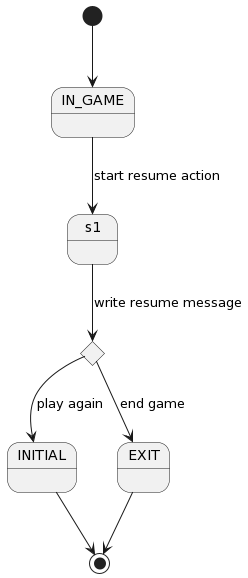

The diagram above was rendered by PlantUML. Its source (embedded in the PNG):
@startuml
[*] -down-> IN_GAME
state c1 <<choice>>

IN_GAME -down-> s1 : start resume action

s1 -down-> c1 : write resume message
c1 -down-> INITIAL : play again
c1 -down-> EXIT : end game

INITIAL --> [*]
EXIT --> [*]
@enduml